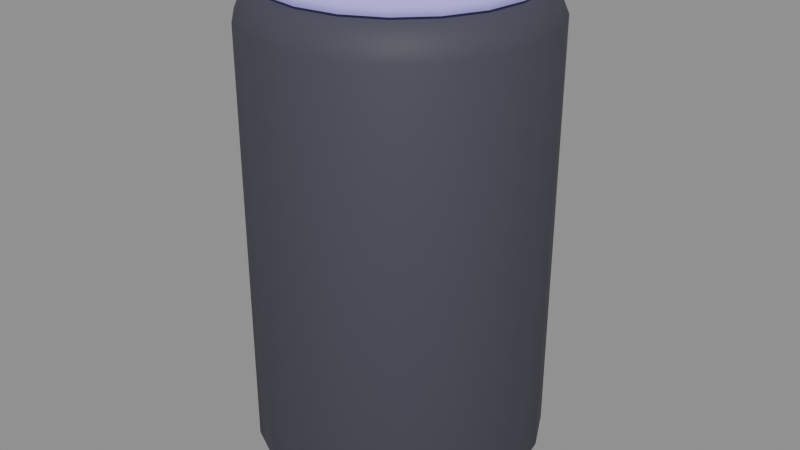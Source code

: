 # Source: senior_smart_speaker.blend  (saved by Blender 5.2.45; exported with 4.5.12 LTS)
import bpy
from mathutils import Matrix  # noqa: F401  (used for matrix-valued properties, if any)

bpy.ops.wm.read_factory_settings(use_empty=True)
scene = bpy.context.scene
scene.name = 'Scene'

# ---- materials (node trees are filled in below, after node groups)
mat_speakerring = bpy.data.materials.new('SpeakerRing')
mat_darkgrey = bpy.data.materials.new('DarkGrey')

# ---- material node trees
mat_speakerring.use_nodes = True; mat_speakerring.node_tree.nodes.clear()
_N = mat_speakerring.node_tree.nodes; _L = mat_speakerring.node_tree.links
n0 = _N.new('ShaderNodeBsdfPrincipled'); n0.name = 'Principled BSDF'; n0.location = (-200, 100)
n0.inputs[0].default_value = (0.2801, 0.2428, 0.586, 1.0)
n0.inputs[2].default_value = 0.85
n0.inputs[10].default_value = 0.005
n0.inputs[13].default_value = 0.25
n0.inputs[27].default_value = (0.2801, 0.2428, 0.586, 1.0)
n0.inputs[28].default_value = 0.8
n1 = _N.new('ShaderNodeOutputMaterial'); n1.name = 'Material Output'; n1.location = (200, 100)
_L.new(n0.outputs[0], n1.inputs[0])
n1.is_active_output = True
mat_darkgrey.use_nodes = True; mat_darkgrey.node_tree.nodes.clear()
_N = mat_darkgrey.node_tree.nodes; _L = mat_darkgrey.node_tree.links
n0 = _N.new('ShaderNodeBsdfPrincipled'); n0.name = 'Principled BSDF'; n0.location = (-200, 100)
n0.inputs[0].default_value = (0.06575, 0.06575, 0.08919, 1.0)
n0.inputs[2].default_value = 0.6
n0.inputs[10].default_value = 0.005
n0.inputs[13].default_value = 0.25
n1 = _N.new('ShaderNodeOutputMaterial'); n1.name = 'Material Output'; n1.location = (200, 100)
_L.new(n0.outputs[0], n1.inputs[0])
n1.is_active_output = True

# ---- meshes
me_senior_smart_speaker__speakerring = bpy.data.meshes.new('senior_smart_speaker__SpeakerRing')
me_senior_smart_speaker__speakerring.from_pydata([(0.0, 0.044, 0.169), (0.0, 0.044, 0.173), (0.0136, 0.04185, 0.169), (0.0136, 0.04185, 0.173), (0.02586, 0.0356, 0.169), (0.02586, 0.0356, 0.173), (0.0356, 0.02586, 0.169), (0.0356, 0.02586, 0.173), (0.04185, 0.0136, 0.169), (0.04185, 0.0136, 0.173), (0.044, 0.0, 0.169), (0.044, 0.0, 0.173), (0.04185, -0.0136, 0.169), (0.04185, -0.0136, 0.173), (0.0356, -0.02586, 0.169), (0.0356, -0.02586, 0.173), (0.02586, -0.0356, 0.169), (0.02586, -0.0356, 0.173), (0.0136, -0.04185, 0.169), (0.0136, -0.04185, 0.173), (0.0, -0.044, 0.169), (0.0, -0.044, 0.173), (-0.0136, -0.04185, 0.169), (-0.0136, -0.04185, 0.173), (-0.02586, -0.0356, 0.169), (-0.02586, -0.0356, 0.173), (-0.0356, -0.02586, 0.169), (-0.0356, -0.02586, 0.173), (-0.04185, -0.0136, 0.169), (-0.04185, -0.0136, 0.173), (-0.044, 0.0, 0.169), (-0.044, 0.0, 0.173), (-0.04185, 0.0136, 0.169), (-0.04185, 0.0136, 0.173), (-0.0356, 0.02586, 0.169), (-0.0356, 0.02586, 0.173), (-0.02586, 0.0356, 0.169), (-0.02586, 0.0356, 0.173), (-0.0136, 0.04185, 0.169), (-0.0136, 0.04185, 0.173)], [], [(0, 1, 3, 2), (2, 3, 5, 4), (4, 5, 7, 6), (6, 7, 9, 8), (8, 9, 11, 10), (10, 11, 13, 12), (12, 13, 15, 14), (14, 15, 17, 16), (16, 17, 19, 18), (18, 19, 21, 20), (20, 21, 23, 22), (22, 23, 25, 24), (24, 25, 27, 26), (26, 27, 29, 28), (28, 29, 31, 30), (30, 31, 33, 32), (32, 33, 35, 34), (34, 35, 37, 36), (3, 1, 39, 37, 35, 33, 31, 29, 27, 25, 23, 21, 19, 17, 15, 13, 11, 9, 7, 5), (36, 37, 39, 38), (38, 39, 1, 0), (0, 2, 4, 6, 8, 10, 12, 14, 16, 18, 20, 22, 24, 26, 28, 30, 32, 34, 36, 38)])
me_senior_smart_speaker__speakerring.polygons.foreach_set('use_smooth', [True] * 22)
_uv = me_senior_smart_speaker__speakerring.uv_layers.new(name='UVMap')
_uv.uv.foreach_set('vector', [1.0, 0.5, 1.0, 1.0, 0.95, 1.0, 0.95, 0.5, 0.95, 0.5, 0.95, 1.0, 0.9, 1.0, 0.9, 0.5, 0.9, 0.5, 0.9, 1.0, 0.85, 1.0, 0.85, 0.5, 0.85, 0.5, 0.85, 1.0, 0.8, 1.0, 0.8, 0.5, 0.8, 0.5, 0.8, 1.0, 0.75, 1.0, 0.75, 0.5, 0.75, 0.5, 0.75, 1.0, 0.7, 1.0, 0.7, 0.5, 0.7, 0.5, 0.7, 1.0, 0.65, 1.0, 0.65, 0.5, 0.65, 0.5, 0.65, 1.0, 0.6, 1.0, 0.6, 0.5, 0.6, 0.5, 0.6, 1.0, 0.55, 1.0, 0.55, 0.5, 0.55, 0.5, 0.55, 1.0, 0.5, 1.0, 0.5, 0.5, 0.5, 0.5, 0.5, 1.0, 0.45, 1.0, 0.45, 0.5, 0.45, 0.5, 0.45, 1.0, 0.4, 1.0, 0.4, 0.5, 0.4, 0.5, 0.4, 1.0, 0.35, 1.0, 0.35, 0.5, 0.35, 0.5, 0.35, 1.0, 0.3, 1.0, 0.3, 0.5, 0.3, 0.5, 0.3, 1.0, 0.25, 1.0, 0.25, 0.5, 0.25, 0.5, 0.25, 1.0, 0.2, 1.0, 0.2, 0.5, 0.2, 0.5, 0.2, 1.0, 0.15, 1.0, 0.15, 0.5, 0.15, 0.5, 0.15, 1.0, 0.1, 1.0, 0.1, 0.5, 0.3242, 0.4783, 0.25, 0.49, 0.1758, 0.4783, 0.1089, 0.4442, 0.05584, 0.3911, 0.02175, 0.3242, 0.01, 0.25, 0.02175, 0.1758, 0.05584, 0.1089, 0.1089, 0.05584, 0.1758, 0.02175, 0.25, 0.01, 0.3242, 0.02175, 0.3911, 0.05584, 0.4442, 0.1089, 0.4783, 0.1758, 0.49, 0.25, 0.4783, 0.3242, 0.4442, 0.3911, 0.3911, 0.4442, 0.1, 0.5, 0.1, 1.0, 0.05, 1.0, 0.05, 0.5, 0.05, 0.5, 0.05, 1.0, -1.565e-07, 1.0, -1.565e-07, 0.5, 0.75, 0.49, 0.8242, 0.4783, 0.8911, 0.4442, 0.9442, 0.3911, 0.9783, 0.3242, 0.99, 0.25, 0.9783, 0.1758, 0.9442, 0.1089, 0.8911, 0.05584, 0.8242, 0.02175, 0.75, 0.01, 0.6758, 0.02175, 0.6089, 0.05584, 0.5558, 0.1089, 0.5217, 0.1758, 0.51, 0.25, 0.5217, 0.3242, 0.5558, 0.3911, 0.6089, 0.4442, 0.6758, 0.4783])
me_senior_smart_speaker__speakerring.materials.append(mat_speakerring)
me_senior_smart_speaker__speakerring.update()
me_senior_smart_speaker__darkgrey = bpy.data.meshes.new('senior_smart_speaker__DarkGrey')
me_senior_smart_speaker__darkgrey.from_pydata([(1.164e-10, 0.03785, 0.0), (0.0, 0.05, 0.012), (2.91e-11, 0.04644, 0.003515), (-1.164e-10, 0.03785, 0.17), (0.0, 0.05, 0.158), (-2.91e-11, 0.04644, 0.1665), (0.0117, 0.036, 0.0), (0.01545, 0.04755, 0.012), (0.01435, 0.04417, 0.003515), (0.0117, 0.036, 0.17), (0.01545, 0.04755, 0.158), (0.01435, 0.04417, 0.1665), (0.02225, 0.03062, 0.0), (0.02939, 0.04045, 0.012), (0.0273, 0.03757, 0.003515), (0.02225, 0.03062, 0.17), (0.02939, 0.04045, 0.158), (0.0273, 0.03757, 0.1665), (0.03062, 0.02225, 0.0), (0.04045, 0.02939, 0.012), (0.03757, 0.0273, 0.003515), (0.03062, 0.02225, 0.17), (0.04045, 0.02939, 0.158), (0.03757, 0.0273, 0.1665), (0.036, 0.0117, 0.0), (0.04755, 0.01545, 0.012), (0.04417, 0.01435, 0.003515), (0.036, 0.0117, 0.17), (0.04755, 0.01545, 0.158), (0.04417, 0.01435, 0.1665), (0.03785, -1.164e-10, 0.0), (0.05, 0.0, 0.012), (0.04644, -2.91e-11, 0.003515), (0.03785, 1.164e-10, 0.17), (0.05, 0.0, 0.158), (0.04644, 2.91e-11, 0.1665), (0.036, -0.0117, 0.0), (0.04755, -0.01545, 0.012), (0.04417, -0.01435, 0.003515), (0.036, -0.0117, 0.17), (0.04755, -0.01545, 0.158), (0.04417, -0.01435, 0.1665), (0.03062, -0.02225, 0.0), (0.04045, -0.02939, 0.012), (0.03757, -0.0273, 0.003515), (0.03062, -0.02225, 0.17), (0.04045, -0.02939, 0.158), (0.03757, -0.0273, 0.1665), (0.02225, -0.03062, 0.0), (0.02939, -0.04045, 0.012), (0.0273, -0.03757, 0.003515), (0.02225, -0.03062, 0.17), (0.02939, -0.04045, 0.158), (0.0273, -0.03757, 0.1665), (0.0117, -0.036, 0.0), (0.01545, -0.04755, 0.012), (0.01435, -0.04417, 0.003515), (0.0117, -0.036, 0.17), (0.01545, -0.04755, 0.158), (0.01435, -0.04417, 0.1665), (-1.164e-10, -0.03785, 0.0), (0.0, -0.05, 0.012), (-2.91e-11, -0.04644, 0.003515), (1.164e-10, -0.03785, 0.17), (0.0, -0.05, 0.158), (2.91e-11, -0.04644, 0.1665), (-0.0117, -0.036, 0.0), (-0.01545, -0.04755, 0.012), (-0.01435, -0.04417, 0.003515), (-0.0117, -0.036, 0.17), (-0.01545, -0.04755, 0.158), (-0.01435, -0.04417, 0.1665), (-0.02225, -0.03062, 0.0), (-0.02939, -0.04045, 0.012), (-0.0273, -0.03757, 0.003515), (-0.02225, -0.03062, 0.17), (-0.02939, -0.04045, 0.158), (-0.0273, -0.03757, 0.1665), (-0.03062, -0.02225, 0.0), (-0.04045, -0.02939, 0.012), (-0.03757, -0.0273, 0.003515), (-0.03062, -0.02225, 0.17), (-0.04045, -0.02939, 0.158), (-0.03757, -0.0273, 0.1665), (-0.036, -0.0117, 0.0), (-0.04755, -0.01545, 0.012), (-0.04417, -0.01435, 0.003515), (-0.036, -0.0117, 0.17), (-0.04755, -0.01545, 0.158), (-0.04417, -0.01435, 0.1665), (-0.03785, 1.164e-10, 0.0), (-0.05, 0.0, 0.012), (-0.04644, 2.91e-11, 0.003515), (-0.03785, -1.164e-10, 0.17), (-0.05, 0.0, 0.158), (-0.04644, -2.91e-11, 0.1665), (-0.036, 0.0117, 0.0), (-0.04755, 0.01545, 0.012), (-0.04417, 0.01435, 0.003515), (-0.036, 0.0117, 0.17), (-0.04755, 0.01545, 0.158), (-0.04417, 0.01435, 0.1665), (-0.03062, 0.02225, 0.0), (-0.04045, 0.02939, 0.012), (-0.03757, 0.0273, 0.003515), (-0.03062, 0.02225, 0.17), (-0.04045, 0.02939, 0.158), (-0.03757, 0.0273, 0.1665), (-0.02225, 0.03062, 0.0), (-0.02939, 0.04045, 0.012), (-0.0273, 0.03757, 0.003515), (-0.02225, 0.03062, 0.17), (-0.02939, 0.04045, 0.158), (-0.0273, 0.03757, 0.1665), (-0.0117, 0.036, 0.0), (-0.01545, 0.04755, 0.012), (-0.01435, 0.04417, 0.003515), (-0.0117, 0.036, 0.17), (-0.01545, 0.04755, 0.158), (-0.01435, 0.04417, 0.1665)], [], [(1, 7, 8, 2), (2, 8, 6, 0), (10, 4, 5, 11), (11, 5, 3, 9), (7, 13, 14, 8), (8, 14, 12, 6), (16, 10, 11, 17), (17, 11, 9, 15), (13, 19, 20, 14), (14, 20, 18, 12), (22, 16, 17, 23), (23, 17, 15, 21), (19, 25, 26, 20), (20, 26, 24, 18), (28, 22, 23, 29), (29, 23, 21, 27), (25, 31, 32, 26), (26, 32, 30, 24), (34, 28, 29, 35), (35, 29, 27, 33), (31, 37, 38, 32), (32, 38, 36, 30), (40, 34, 35, 41), (41, 35, 33, 39), (37, 43, 44, 38), (38, 44, 42, 36), (46, 40, 41, 47), (47, 41, 39, 45), (43, 49, 50, 44), (44, 50, 48, 42), (52, 46, 47, 53), (53, 47, 45, 51), (49, 55, 56, 50), (50, 56, 54, 48), (58, 52, 53, 59), (59, 53, 51, 57), (55, 61, 62, 56), (56, 62, 60, 54), (64, 58, 59, 65), (65, 59, 57, 63), (61, 67, 68, 62), (62, 68, 66, 60), (70, 64, 65, 71), (71, 65, 63, 69), (67, 73, 74, 68), (68, 74, 72, 66), (76, 70, 71, 77), (77, 71, 69, 75), (73, 79, 80, 74), (74, 80, 78, 72), (82, 76, 77, 83), (83, 77, 75, 81), (79, 85, 86, 80), (80, 86, 84, 78), (88, 82, 83, 89), (89, 83, 81, 87), (85, 91, 92, 86), (86, 92, 90, 84), (94, 88, 89, 95), (95, 89, 87, 93), (91, 97, 98, 92), (92, 98, 96, 90), (100, 94, 95, 101), (101, 95, 93, 99), (97, 103, 104, 98), (98, 104, 102, 96), (106, 100, 101, 107), (107, 101, 99, 105), (103, 109, 110, 104), (104, 110, 108, 102), (112, 106, 107, 113), (113, 107, 105, 111), (109, 115, 116, 110), (110, 116, 114, 108), (118, 112, 113, 119), (119, 113, 111, 117), (115, 1, 2, 116), (116, 2, 0, 114), (4, 118, 119, 5), (5, 119, 117, 3), (0, 6, 12, 18, 24, 30, 36, 42, 48, 54, 60, 66, 72, 78, 84, 90, 96, 102, 108, 114), (1, 4, 10, 7), (115, 118, 4, 1), (9, 3, 117, 111, 105, 99, 93, 87, 81, 75, 69, 63, 57, 51, 45, 39, 33, 27, 21, 15), (7, 10, 16, 13), (13, 16, 22, 19), (19, 22, 28, 25), (25, 28, 34, 31), (31, 34, 40, 37), (37, 40, 46, 43), (43, 46, 52, 49), (49, 52, 58, 55), (55, 58, 64, 61), (61, 64, 70, 67), (67, 70, 76, 73), (73, 76, 82, 79), (79, 82, 88, 85), (85, 88, 94, 91), (91, 94, 100, 97), (97, 100, 106, 103), (103, 106, 112, 109), (109, 112, 118, 115)])
me_senior_smart_speaker__darkgrey.polygons.foreach_set('use_smooth', [True] * 102)
_uv = me_senior_smart_speaker__darkgrey.uv_layers.new(name='UVMap')
_uv.uv.foreach_set('vector', [1.0, 0.5353, 0.95, 0.5353, 0.95, 0.5, 0.9982, 0.5, 0.75, 0.4896, 0.824, 0.4779, 0.8061, 0.4228, 0.75, 0.4317, 0.95, 0.9647, 1.0, 0.9647, 0.9982, 1.0, 0.95, 1.0, 0.324, 0.4779, 0.25, 0.4896, 0.25, 0.4317, 0.3061, 0.4228, 0.95, 0.5353, 0.9, 0.5353, 0.9, 0.5, 0.95, 0.5, 0.824, 0.4779, 0.8908, 0.4438, 0.8568, 0.397, 0.8061, 0.4228, 0.9, 0.9647, 0.95, 0.9647, 0.95, 1.0, 0.9, 1.0, 0.3908, 0.4438, 0.324, 0.4779, 0.3061, 0.4228, 0.3568, 0.397, 0.9, 0.5353, 0.85, 0.5353, 0.85, 0.5, 0.9, 0.5, 0.8908, 0.4438, 0.9438, 0.3908, 0.897, 0.3568, 0.8568, 0.397, 0.85, 0.9647, 0.9, 0.9647, 0.9, 1.0, 0.85, 1.0, 0.4438, 0.3908, 0.3908, 0.4438, 0.3568, 0.397, 0.397, 0.3568, 0.85, 0.5353, 0.8, 0.5353, 0.8, 0.5, 0.85, 0.5, 0.9438, 0.3908, 0.9779, 0.324, 0.9228, 0.3061, 0.897, 0.3568, 0.8, 0.9647, 0.85, 0.9647, 0.85, 1.0, 0.8, 1.0, 0.4779, 0.324, 0.4438, 0.3908, 0.397, 0.3568, 0.4228, 0.3061, 0.8, 0.5353, 0.75, 0.5353, 0.75, 0.5, 0.8, 0.5, 0.9779, 0.324, 0.9896, 0.25, 0.9317, 0.25, 0.9228, 0.3061, 0.75, 0.9647, 0.8, 0.9647, 0.8, 1.0, 0.75, 1.0, 0.4896, 0.25, 0.4779, 0.324, 0.4228, 0.3061, 0.4317, 0.25, 0.75, 0.5353, 0.7, 0.5353, 0.7, 0.5, 0.75, 0.5, 0.9896, 0.25, 0.9779, 0.176, 0.9228, 0.1939, 0.9317, 0.25, 0.7, 0.9647, 0.75, 0.9647, 0.75, 1.0, 0.7, 1.0, 0.4779, 0.176, 0.4896, 0.25, 0.4317, 0.25, 0.4228, 0.1939, 0.7, 0.5353, 0.65, 0.5353, 0.65, 0.5, 0.7, 0.5, 0.9779, 0.176, 0.9438, 0.1092, 0.897, 0.1432, 0.9228, 0.1939, 0.65, 0.9647, 0.7, 0.9647, 0.7, 1.0, 0.65, 1.0, 0.4438, 0.1092, 0.4779, 0.176, 0.4228, 0.1939, 0.397, 0.1432, 0.65, 0.5353, 0.6, 0.5353, 0.6, 0.5, 0.65, 0.5, 0.9438, 0.1092, 0.8908, 0.05617, 0.8568, 0.103, 0.897, 0.1432, 0.6, 0.9647, 0.65, 0.9647, 0.65, 1.0, 0.6, 1.0, 0.3908, 0.05617, 0.4438, 0.1092, 0.397, 0.1432, 0.3568, 0.103, 0.6, 0.5353, 0.55, 0.5353, 0.55, 0.5, 0.6, 0.5, 0.8908, 0.05617, 0.824, 0.02214, 0.8061, 0.07721, 0.8568, 0.103, 0.55, 0.9647, 0.6, 0.9647, 0.6, 1.0, 0.55, 1.0, 0.324, 0.02214, 0.3908, 0.05617, 0.3568, 0.103, 0.3061, 0.07721, 0.55, 0.5353, 0.5, 0.5353, 0.5, 0.5, 0.55, 0.5, 0.824, 0.02214, 0.75, 0.01042, 0.75, 0.06832, 0.8061, 0.07721, 0.5, 0.9647, 0.55, 0.9647, 0.55, 1.0, 0.5, 1.0, 0.25, 0.01042, 0.324, 0.02214, 0.3061, 0.07721, 0.25, 0.06832, 0.5, 0.5353, 0.45, 0.5353, 0.45, 0.5, 0.5, 0.5, 0.75, 0.01042, 0.676, 0.02214, 0.6939, 0.07721, 0.75, 0.06832, 0.45, 0.9647, 0.5, 0.9647, 0.5, 1.0, 0.45, 1.0, 0.176, 0.02214, 0.25, 0.01042, 0.25, 0.06832, 0.1939, 0.07721, 0.45, 0.5353, 0.4, 0.5353, 0.4, 0.5, 0.45, 0.5, 0.676, 0.02214, 0.6092, 0.05617, 0.6432, 0.103, 0.6939, 0.07721, 0.4, 0.9647, 0.45, 0.9647, 0.45, 1.0, 0.4, 1.0, 0.1092, 0.05617, 0.176, 0.02214, 0.1939, 0.07721, 0.1432, 0.103, 0.4, 0.5353, 0.35, 0.5353, 0.35, 0.5, 0.4, 0.5, 0.6092, 0.05617, 0.5562, 0.1092, 0.603, 0.1432, 0.6432, 0.103, 0.35, 0.9647, 0.4, 0.9647, 0.4, 1.0, 0.35, 1.0, 0.05617, 0.1092, 0.1092, 0.05617, 0.1432, 0.103, 0.103, 0.1432, 0.35, 0.5353, 0.3, 0.5353, 0.3, 0.5, 0.35, 0.5, 0.5562, 0.1092, 0.5221, 0.176, 0.5772, 0.1939, 0.603, 0.1432, 0.3, 0.9647, 0.35, 0.9647, 0.35, 1.0, 0.3, 1.0, 0.02214, 0.176, 0.05617, 0.1092, 0.103, 0.1432, 0.07721, 0.1939, 0.3, 0.5353, 0.25, 0.5353, 0.25, 0.5, 0.3, 0.5, 0.5221, 0.176, 0.5104, 0.25, 0.5683, 0.25, 0.5772, 0.1939, 0.25, 0.9647, 0.3, 0.9647, 0.3, 1.0, 0.25, 1.0, 0.01042, 0.25, 0.02214, 0.176, 0.07721, 0.1939, 0.06832, 0.25, 0.25, 0.5353, 0.2, 0.5353, 0.2, 0.5, 0.25, 0.5, 0.5104, 0.25, 0.5221, 0.324, 0.5772, 0.3061, 0.5683, 0.25, 0.2, 0.9647, 0.25, 0.9647, 0.25, 1.0, 0.2, 1.0, 0.02214, 0.324, 0.01042, 0.25, 0.06832, 0.25, 0.07721, 0.3061, 0.2, 0.5353, 0.15, 0.5353, 0.15, 0.5, 0.2, 0.5, 0.5221, 0.324, 0.5562, 0.3908, 0.603, 0.3568, 0.5772, 0.3061, 0.15, 0.9647, 0.2, 0.9647, 0.2, 1.0, 0.15, 1.0, 0.05617, 0.3908, 0.02214, 0.324, 0.07721, 0.3061, 0.103, 0.3568, 0.15, 0.5353, 0.1, 0.5353, 0.1, 0.5, 0.15, 0.5, 0.5562, 0.3908, 0.6092, 0.4438, 0.6432, 0.397, 0.603, 0.3568, 0.1, 0.9647, 0.15, 0.9647, 0.15, 1.0, 0.1, 1.0, 0.1092, 0.4438, 0.05617, 0.3908, 0.103, 0.3568, 0.1432, 0.397, 0.1, 0.5353, 0.05, 0.5353, 0.05, 0.5, 0.1, 0.5, 0.6092, 0.4438, 0.676, 0.4779, 0.6939, 0.4228, 0.6432, 0.397, 0.05, 0.9647, 0.1, 0.9647, 0.1, 1.0, 0.05, 1.0, 0.176, 0.4779, 0.1092, 0.4438, 0.1432, 0.397, 0.1939, 0.4228, 0.05, 0.5353, -1.565e-07, 0.5353, 0.001779, 0.5, 0.05, 0.5, 0.676, 0.4779, 0.75, 0.4896, 0.75, 0.4317, 0.6939, 0.4228, -1.565e-07, 0.9647, 0.05, 0.9647, 0.05, 1.0, 0.001779, 1.0, 0.25, 0.4896, 0.176, 0.4779, 0.1939, 0.4228, 0.25, 0.4317, 0.75, 0.4317, 0.8061, 0.4228, 0.8568, 0.397, 0.897, 0.3568, 0.9228, 0.3061, 0.9317, 0.25, 0.9228, 0.1939, 0.897, 0.1432, 0.8568, 0.103, 0.8061, 0.07721, 0.75, 0.06832, 0.6939, 0.07721, 0.6432, 0.103, 0.603, 0.1432, 0.5772, 0.1939, 0.5683, 0.25, 0.5772, 0.3061, 0.603, 0.3568, 0.6432, 0.397, 0.6939, 0.4228, 1.0, 0.5353, 1.0, 0.9647, 0.95, 0.9647, 0.95, 0.5353, 0.05, 0.5353, 0.05, 0.9647, -1.565e-07, 0.9647, -1.565e-07, 0.5353, 0.3061, 0.4228, 0.25, 0.4317, 0.1939, 0.4228, 0.1432, 0.397, 0.103, 0.3568, 0.07721, 0.3061, 0.06832, 0.25, 0.07721, 0.1939, 0.103, 0.1432, 0.1432, 0.103, 0.1939, 0.07721, 0.25, 0.06832, 0.3061, 0.07721, 0.3568, 0.103, 0.397, 0.1432, 0.4228, 0.1939, 0.4317, 0.25, 0.4228, 0.3061, 0.397, 0.3568, 0.3568, 0.397, 0.95, 0.5353, 0.95, 0.9647, 0.9, 0.9647, 0.9, 0.5353, 0.9, 0.5353, 0.9, 0.9647, 0.85, 0.9647, 0.85, 0.5353, 0.85, 0.5353, 0.85, 0.9647, 0.8, 0.9647, 0.8, 0.5353, 0.8, 0.5353, 0.8, 0.9647, 0.75, 0.9647, 0.75, 0.5353, 0.75, 0.5353, 0.75, 0.9647, 0.7, 0.9647, 0.7, 0.5353, 0.7, 0.5353, 0.7, 0.9647, 0.65, 0.9647, 0.65, 0.5353, 0.65, 0.5353, 0.65, 0.9647, 0.6, 0.9647, 0.6, 0.5353, 0.6, 0.5353, 0.6, 0.9647, 0.55, 0.9647, 0.55, 0.5353, 0.55, 0.5353, 0.55, 0.9647, 0.5, 0.9647, 0.5, 0.5353, 0.5, 0.5353, 0.5, 0.9647, 0.45, 0.9647, 0.45, 0.5353, 0.45, 0.5353, 0.45, 0.9647, 0.4, 0.9647, 0.4, 0.5353, 0.4, 0.5353, 0.4, 0.9647, 0.35, 0.9647, 0.35, 0.5353, 0.35, 0.5353, 0.35, 0.9647, 0.3, 0.9647, 0.3, 0.5353, 0.3, 0.5353, 0.3, 0.9647, 0.25, 0.9647, 0.25, 0.5353, 0.25, 0.5353, 0.25, 0.9647, 0.2, 0.9647, 0.2, 0.5353, 0.2, 0.5353, 0.2, 0.9647, 0.15, 0.9647, 0.15, 0.5353, 0.15, 0.5353, 0.15, 0.9647, 0.1, 0.9647, 0.1, 0.5353, 0.1, 0.5353, 0.1, 0.9647, 0.05, 0.9647, 0.05, 0.5353])
me_senior_smart_speaker__darkgrey.materials.append(mat_darkgrey)
me_senior_smart_speaker__darkgrey.update()

# ---- objects
ob_senior_smart_speaker__speakerring = bpy.data.objects.new('senior_smart_speaker__SpeakerRing', me_senior_smart_speaker__speakerring)
ob_senior_smart_speaker__darkgrey = bpy.data.objects.new('senior_smart_speaker__DarkGrey', me_senior_smart_speaker__darkgrey)
ob_senior_smart_speaker = bpy.data.objects.new('senior_smart_speaker', None)

# ---- transforms, parenting, visibility, modifiers, constraints
ob_senior_smart_speaker__speakerring.parent = ob_senior_smart_speaker
ob_senior_smart_speaker__speakerring.location = (0.0, 0.0, 0.0)
ob_senior_smart_speaker__darkgrey.parent = ob_senior_smart_speaker
ob_senior_smart_speaker__darkgrey.location = (0.0, 0.0, 0.0)
ob_senior_smart_speaker.location = (0.0, 0.0, 0.0)

# ---- collection membership
scene.collection.objects.link(ob_senior_smart_speaker__speakerring)
scene.collection.objects.link(ob_senior_smart_speaker__darkgrey)
scene.collection.objects.link(ob_senior_smart_speaker)

# ---- scene / render settings (as saved in the file)
scene.frame_start = 1; scene.frame_end = 250; scene.frame_set(1)
scene.render.engine = 'BLENDER_EEVEE_NEXT'
scene.render.bake_bias = 0.0
scene.render.bake_samples = 0
scene.render.compositor_device = 'GPU'
scene.eevee.use_volume_custom_range = False
scene.eevee.fast_gi_thickness_near = 0.1
scene.eevee.fast_gi_thickness_far = 0.0
scene.eevee.ray_tracing_options.screen_trace_thickness = 0.1
bpy.context.view_layer.update()

# ---- added for rendering (the .blend has no active camera and no usable light): camera, sun + grey world if the file has none
cam_auto = bpy.data.cameras.new('AutoCamera')
cam_auto.lens = 50.0
cam_auto.sensor_width = 36.0
cam_auto.clip_end = 1000.0
ob_auto_camera = bpy.data.objects.new('AutoCamera', cam_auto)
scene.collection.objects.link(ob_auto_camera)
ob_auto_camera.location = (0.20674, -0.248088, 0.251892)
ob_auto_camera.rotation_euler = (1.09748, -7.21219e-08, 0.694738)
scene.camera = ob_auto_camera
light_auto_sun = bpy.data.lights.new('AutoSun', 'SUN')
light_auto_sun.energy = 3.0
light_auto_sun.angle = 0.0523599
ob_auto_sun = bpy.data.objects.new('AutoSun', light_auto_sun)
scene.collection.objects.link(ob_auto_sun)
ob_auto_sun.rotation_euler = (0.872665, 0.174533, 0.523599)
if scene.world is None:
    world_auto = bpy.data.worlds.new('AutoWorld')
    world_auto.color = (0.3, 0.3, 0.3)
    scene.world = world_auto
bpy.context.view_layer.update()
